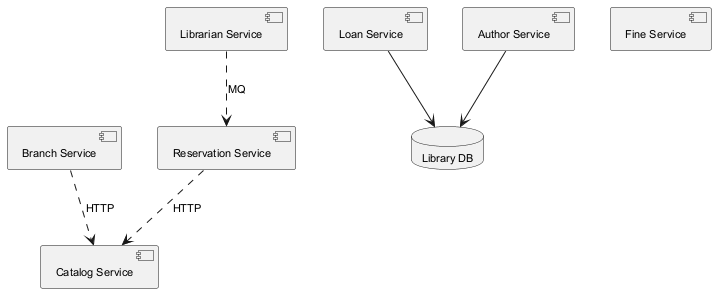

The diagram above was rendered by PlantUML. Its source (embedded in the PNG):
@startuml
skinparam backgroundColor #FFFFFF
skinparam classBackgroundColor #F3E5F5
skinparam classBorderColor #6A1B9A
skinparam defaultFontSize 11
component "Branch Service" as C_BranchService
component "Reservation Service" as C_ReservationService
component "Loan Service" as C_LoanService
component "Catalog Service" as C_CatalogService
component "Librarian Service" as C_LibrarianService
component "Fine Service" as C_FineService
component "Author Service" as C_AuthorService
database "Library DB" as DB_library
C_LoanService --> DB_library
C_AuthorService --> DB_library
C_BranchService ..> C_CatalogService : HTTP
C_ReservationService ..> C_CatalogService : HTTP
C_LibrarianService ..> C_ReservationService : MQ
@enduml